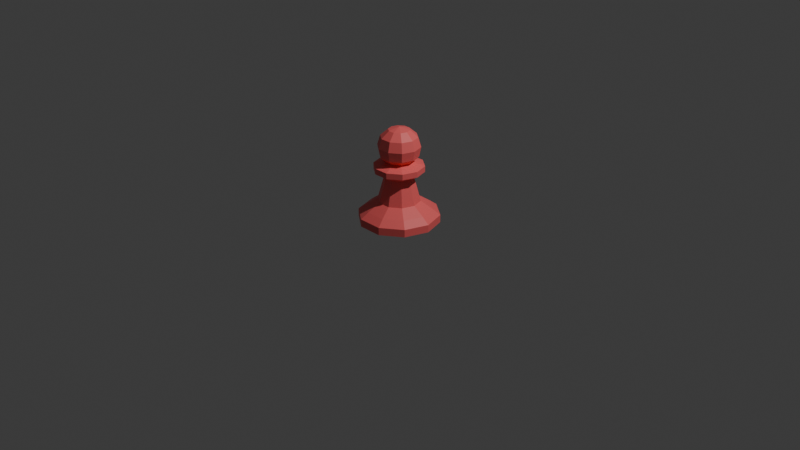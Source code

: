 # Source: lalao-pions.blend  (saved by Blender 5.1.29; exported with 4.5.12 LTS)
import bpy
from mathutils import Matrix  # noqa: F401  (used for matrix-valued properties, if any)

bpy.ops.wm.read_factory_settings(use_empty=True)
scene = bpy.context.scene
scene.name = 'Scene'

# ---- collections
col_collection = bpy.data.collections.new('Collection'); scene.collection.children.link(col_collection)

# ---- materials (node trees are filled in below, after node groups)
mat_lalaocoral = bpy.data.materials.new('LalaoCoral')

# ---- material node trees
mat_lalaocoral.use_nodes = True; mat_lalaocoral.node_tree.nodes.clear()
_N = mat_lalaocoral.node_tree.nodes; _L = mat_lalaocoral.node_tree.links
n0 = _N.new('ShaderNodeBsdfPrincipled'); n0.name = 'Principled BSDF'; n0.location = (-200, 100)
n0.inputs[0].default_value = (1.0, 0.147, 0.147, 1.0)
n0.inputs[2].default_value = 0.55
n1 = _N.new('ShaderNodeOutputMaterial'); n1.name = 'Material Output'; n1.location = (200, 100)
_L.new(n0.outputs[0], n1.inputs[0])
n1.is_active_output = True

# ---- world
world_world = bpy.data.worlds.new('World'); scene.world = world_world
world_world.use_nodes = True; world_world.node_tree.nodes.clear()
_N = world_world.node_tree.nodes; _L = world_world.node_tree.links
n0 = _N.new('ShaderNodeOutputWorld'); n0.name = 'World Output'; n0.location = (200, 100)
n1 = _N.new('ShaderNodeBackground'); n1.name = 'Background'; n1.location = (-200, 100)
n1.inputs[0].default_value = (0.05088, 0.05088, 0.05088, 1.0)
_L.new(n1.outputs[0], n0.inputs[0])
n0.is_active_output = True
world_world.color = (0.05088, 0.05088, 0.05088)
world_world.sun_shadow_jitter_overblur = 0.0

# ---- cameras
cam_camera = bpy.data.cameras.new('Camera')
cam_camera.clip_end = 100.0
cam_camera.ortho_scale = 7.314

# ---- lights
light_light = bpy.data.lights.new('Light', 'POINT')
light_light.energy = 1000.0
light_light.shadow_soft_size = 0.1

# ---- meshes
me_lalaopawn = bpy.data.meshes.new('LalaoPawn')
me_lalaopawn.from_pydata([(0.0, 0.0, 0.0), (0.42, 0.0, 0.0), (0.42, 0.0, 0.08), (0.34, 0.0, 0.14), (0.22, 0.0, 0.22), (0.15, 0.0, 0.48), (0.26, 0.0, 0.54), (0.26, 0.0, 0.6), (0.14, 0.0, 0.64), (0.19, 0.0, 0.9), (0.11, 0.0, 0.97), (0.0, 0.0, 1.0), (0.3398, 0.2469, 0.0), (0.3398, 0.2469, 0.08), (0.2751, 0.1998, 0.14), (0.178, 0.1293, 0.22), (0.1214, 0.08817, 0.48), (0.2103, 0.1528, 0.54), (0.2103, 0.1528, 0.6), (0.1133, 0.08229, 0.64), (0.1618, 0.1176, 0.7), (0.178, 0.1293, 0.8), (0.1537, 0.1117, 0.9), (0.08899, 0.06466, 0.97), (0.1298, 0.3994, 0.0), (0.1298, 0.3994, 0.08), (0.1051, 0.3234, 0.14), (0.06798, 0.2092, 0.22), (0.04635, 0.1427, 0.48), (0.08034, 0.2473, 0.54), (0.08034, 0.2473, 0.6), (0.04326, 0.1331, 0.64), (0.0618, 0.1902, 0.7), (0.06798, 0.2092, 0.8), (0.05871, 0.1807, 0.9), (0.03399, 0.1046, 0.97), (-0.1298, 0.3994, 0.0), (-0.1298, 0.3994, 0.08), (-0.1051, 0.3234, 0.14), (-0.06798, 0.2092, 0.22), (-0.04635, 0.1427, 0.48), (-0.08034, 0.2473, 0.54), (-0.08034, 0.2473, 0.6), (-0.04326, 0.1331, 0.64), (-0.0618, 0.1902, 0.7), (-0.06798, 0.2092, 0.8), (-0.05871, 0.1807, 0.9), (-0.03399, 0.1046, 0.97), (-0.3398, 0.2469, 0.0), (-0.3398, 0.2469, 0.08), (-0.2751, 0.1998, 0.14), (-0.178, 0.1293, 0.22), (-0.1214, 0.08817, 0.48), (-0.2103, 0.1528, 0.54), (-0.2103, 0.1528, 0.6), (-0.1133, 0.08229, 0.64), (-0.1618, 0.1176, 0.7), (-0.178, 0.1293, 0.8), (-0.1537, 0.1117, 0.9), (-0.08899, 0.06466, 0.97), (-0.42, 1.49e-08, 0.0), (-0.42, 1.49e-08, 0.08), (-0.34, 0.0, 0.14), (-0.22, 7.451e-09, 0.22), (-0.15, 0.0, 0.48), (-0.26, -7.451e-09, 0.54), (-0.26, -7.451e-09, 0.6), (-0.14, 0.0, 0.64), (-0.2, 1.49e-08, 0.7), (-0.22, 7.451e-09, 0.8), (-0.19, -7.451e-09, 0.9), (-0.11, 3.725e-09, 0.97), (-0.3398, -0.2469, 0.0), (-0.3398, -0.2469, 0.08), (-0.2751, -0.1998, 0.14), (-0.178, -0.1293, 0.22), (-0.1214, -0.08817, 0.48), (-0.2103, -0.1528, 0.54), (-0.2103, -0.1528, 0.6), (-0.1133, -0.08229, 0.64), (-0.1618, -0.1176, 0.7), (-0.178, -0.1293, 0.8), (-0.1537, -0.1117, 0.9), (-0.08899, -0.06466, 0.97), (-0.1298, -0.3994, 0.0), (-0.1298, -0.3994, 0.08), (-0.1051, -0.3234, 0.14), (-0.06798, -0.2092, 0.22), (-0.04635, -0.1427, 0.48), (-0.08034, -0.2473, 0.54), (-0.08034, -0.2473, 0.6), (-0.04326, -0.1331, 0.64), (-0.0618, -0.1902, 0.7), (-0.06798, -0.2092, 0.8), (-0.05871, -0.1807, 0.9), (-0.03399, -0.1046, 0.97), (0.1298, -0.3994, 0.0), (0.1298, -0.3994, 0.08), (0.1051, -0.3234, 0.14), (0.06798, -0.2092, 0.22), (0.04635, -0.1427, 0.48), (0.08034, -0.2473, 0.54), (0.08034, -0.2473, 0.6), (0.04326, -0.1331, 0.64), (0.0618, -0.1902, 0.7), (0.06798, -0.2092, 0.8), (0.05871, -0.1807, 0.9), (0.03399, -0.1046, 0.97), (0.3398, -0.2469, 0.0), (0.3398, -0.2469, 0.08), (0.2751, -0.1998, 0.14), (0.178, -0.1293, 0.22), (0.1214, -0.08817, 0.48), (0.2103, -0.1528, 0.54), (0.2103, -0.1528, 0.6), (0.1133, -0.08229, 0.64), (0.1618, -0.1176, 0.7), (0.178, -0.1293, 0.8), (0.1537, -0.1117, 0.9), (0.08899, -0.06466, 0.97), (0.2, 2.235e-08, 0.7), (0.22, 2.98e-08, 0.8)], [], [(4, 15, 16, 5), (10, 23, 11), (5, 16, 17, 6), (6, 17, 18, 7), (7, 18, 19, 8), (0, 12, 1), (8, 19, 20, 120), (1, 12, 13, 2), (120, 20, 21, 121), (2, 13, 14, 3), (121, 21, 22, 9), (3, 14, 15, 4), (9, 22, 23, 10), (17, 29, 30, 18), (18, 30, 31, 19), (0, 24, 12), (19, 31, 32, 20), (12, 24, 25, 13), (20, 32, 33, 21), (13, 25, 26, 14), (21, 33, 34, 22), (14, 26, 27, 15), (22, 34, 35, 23), (15, 27, 28, 16), (23, 35, 11), (16, 28, 29, 17), (24, 36, 37, 25), (32, 44, 45, 33), (25, 37, 38, 26), (33, 45, 46, 34), (26, 38, 39, 27), (34, 46, 47, 35), (27, 39, 40, 28), (35, 47, 11), (28, 40, 41, 29), (29, 41, 42, 30), (30, 42, 43, 31), (0, 36, 24), (31, 43, 44, 32), (46, 58, 59, 47), (39, 51, 52, 40), (47, 59, 11), (40, 52, 53, 41), (41, 53, 54, 42), (42, 54, 55, 43), (0, 48, 36), (43, 55, 56, 44), (36, 48, 49, 37), (44, 56, 57, 45), (37, 49, 50, 38), (45, 57, 58, 46), (38, 50, 51, 39), (53, 65, 66, 54), (54, 66, 67, 55), (0, 60, 48), (55, 67, 68, 56), (48, 60, 61, 49), (56, 68, 69, 57), (49, 61, 62, 50), (57, 69, 70, 58), (50, 62, 63, 51), (58, 70, 71, 59), (51, 63, 64, 52), (59, 71, 11), (52, 64, 65, 53), (68, 80, 81, 69), (61, 73, 74, 62), (69, 81, 82, 70), (62, 74, 75, 63), (70, 82, 83, 71), (63, 75, 76, 64), (71, 83, 11), (64, 76, 77, 65), (65, 77, 78, 66), (66, 78, 79, 67), (0, 72, 60), (67, 79, 80, 68), (60, 72, 73, 61), (75, 87, 88, 76), (83, 95, 11), (76, 88, 89, 77), (77, 89, 90, 78), (78, 90, 91, 79), (0, 84, 72), (79, 91, 92, 80), (72, 84, 85, 73), (80, 92, 93, 81), (73, 85, 86, 74), (81, 93, 94, 82), (74, 86, 87, 75), (82, 94, 95, 83), (90, 102, 103, 91), (0, 96, 84), (91, 103, 104, 92), (84, 96, 97, 85), (92, 104, 105, 93), (85, 97, 98, 86), (93, 105, 106, 94), (86, 98, 99, 87), (94, 106, 107, 95), (87, 99, 100, 88), (95, 107, 11), (88, 100, 101, 89), (89, 101, 102, 90), (104, 116, 117, 105), (97, 109, 110, 98), (105, 117, 118, 106), (98, 110, 111, 99), (106, 118, 119, 107), (99, 111, 112, 100), (107, 119, 11), (100, 112, 113, 101), (101, 113, 114, 102), (102, 114, 115, 103), (0, 108, 96), (103, 115, 116, 104), (96, 108, 109, 97), (119, 10, 11), (112, 5, 6, 113), (113, 6, 7, 114), (114, 7, 8, 115), (0, 1, 108), (115, 8, 120, 116), (108, 1, 2, 109), (116, 120, 121, 117), (109, 2, 3, 110), (117, 121, 9, 118), (110, 3, 4, 111), (118, 9, 10, 119), (111, 4, 5, 112)])
me_lalaopawn.materials.append(mat_lalaocoral)
me_lalaopawn.update()

# ---- objects
ob_lalaopawn = bpy.data.objects.new('LalaoPawn', me_lalaopawn)
ob_light = bpy.data.objects.new('Light', light_light)
ob_camera = bpy.data.objects.new('Camera', cam_camera)

# ---- transforms, parenting, visibility, modifiers, constraints
ob_lalaopawn.location = (0.0, 0.0, 0.0)
ob_light.location = (4.076, 1.005, 5.904)
ob_light.rotation_euler = (0.6503, 0.05522, 1.866)
ob_light.lock_rotations_4d = False
ob_light.empty_display_type = 'ARROWS'
ob_light.color = (0.0, 0.0, 0.0, 0.0)
ob_light.lineart.crease_threshold = 0.0
ob_camera.location = (7.359, -6.926, 4.958)
ob_camera.rotation_euler = (1.109, 0.0, 0.8149)
ob_camera.lock_rotations_4d = False
ob_camera.empty_display_type = 'ARROWS'
ob_camera.color = (0.0, 0.0, 0.0, 0.0)
ob_camera.display_type = 'WIRE'
ob_camera.lineart.crease_threshold = 0.0

# ---- collection membership
scene.collection.objects.link(ob_lalaopawn)
col_collection.objects.link(ob_light)
col_collection.objects.link(ob_camera)

# ---- scene / render settings (as saved in the file)
scene.camera = ob_camera
scene.frame_start = 1; scene.frame_end = 250; scene.frame_set(1)
scene.render.engine = 'BLENDER_EEVEE_NEXT'
scene.render.bake_bias = 0.0
scene.render.bake_samples = 0
scene.cycles.sampling_pattern = 'TABULATED_SOBOL'
scene.eevee.use_volume_custom_range = False
bpy.context.view_layer.update()
